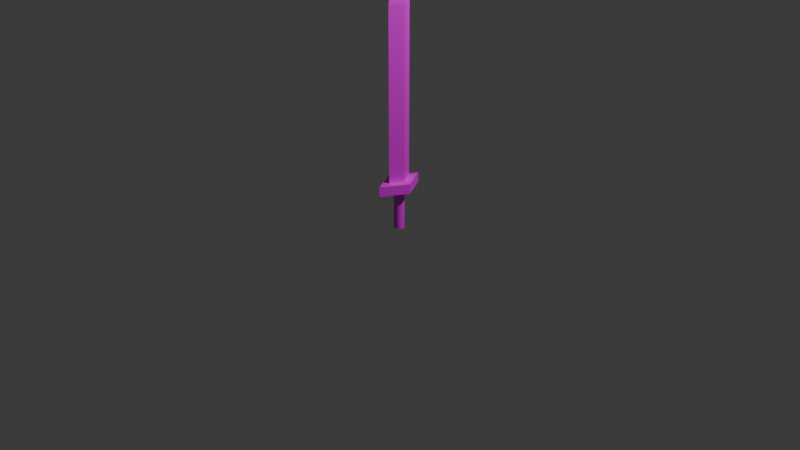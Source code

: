 # Source: Sword.blend  (saved by Blender 4.1.24; exported with 4.5.12 LTS)
import bpy
from mathutils import Matrix  # noqa: F401  (used for matrix-valued properties, if any)

bpy.ops.wm.read_factory_settings(use_empty=True)
scene = bpy.context.scene
scene.name = 'Scene'

# ---- collections
col_collection = bpy.data.collections.new('Collection'); scene.collection.children.link(col_collection)

# ---- images (referenced by path relative to the original .blend; pixels are not part of the script)
import os
ASSET_DIR = os.environ.get("B2B_ASSET_DIR", "")  # directory of the original .blend (textures are referenced by path, not embedded)
HERE = os.path.dirname(os.path.abspath(__file__))  # packed textures are extracted next to this script under _unpacked/

def load_image(name, relpath, width, height, colorspace="sRGB"):
    """Load a texture the original file referenced (path relative to the .blend, or extracted next to this script)."""
    p = next((c for c in (os.path.join(HERE, relpath), os.path.join(ASSET_DIR, relpath)) if relpath and os.path.exists(c)), "")
    if p:
        img = bpy.data.images.load(p, check_existing=True)
        img.name = name
    else:  # same state as the original file: an image datablock whose file is absent (Cycles renders it pink)
        img = bpy.data.images.new(name, width, height)
        img.source = "FILE"
        img.filepath = "//" + (relpath or name)
    img.colorspace_settings.name = colorspace
    return img
img_sword_png = load_image('Sword.png', 'Sword.png', 1024, 1024, 'sRGB')

# ---- materials (node trees are filled in below, after node groups)
mat_002 = bpy.data.materials.new('マテリアル.002')
mat_002.use_transparent_shadow = False

# ---- material node trees
mat_002.use_nodes = True; mat_002.node_tree.nodes.clear()
_N = mat_002.node_tree.nodes; _L = mat_002.node_tree.links
n0 = _N.new('ShaderNodeBsdfPrincipled'); n0.name = 'プリンシプルBSDF'; n0.location = (10, 300)
n1 = _N.new('ShaderNodeOutputMaterial'); n1.name = 'マテリアル出力'; n1.location = (300, 300)
n2 = _N.new('ShaderNodeTexImage'); n2.name = '画像テクスチャ'; n2.location = (-280, 280)
n2.image = img_sword_png
_L.new(n0.outputs[0], n1.inputs[0])
_L.new(n2.outputs[0], n0.inputs[0])
n1.is_active_output = True

# ---- world
world_world = bpy.data.worlds.new('World'); scene.world = world_world
world_world.use_nodes = True; world_world.node_tree.nodes.clear()
_N = world_world.node_tree.nodes; _L = world_world.node_tree.links
n0 = _N.new('ShaderNodeOutputWorld'); n0.name = 'World Output'; n0.location = (300, 300)
n1 = _N.new('ShaderNodeBackground'); n1.name = 'Background'; n1.location = (10, 300)
n1.inputs[0].default_value = (0.05088, 0.05088, 0.05088, 1.0)
_L.new(n1.outputs[0], n0.inputs[0])
n0.is_active_output = True
world_world.color = (0.05088, 0.05088, 0.05088)
world_world.use_sun_shadow = False
world_world.sun_shadow_jitter_overblur = 0.0

# ---- cameras
cam_camera = bpy.data.cameras.new('Camera')
cam_camera.clip_end = 100.0
cam_camera.ortho_scale = 7.314

# ---- lights
light_light = bpy.data.lights.new('Light', 'POINT')
light_light.transmission_factor = 0.0
light_light.energy = 1000.0
light_light.shadow_soft_size = 0.1
light_light.shadow_maximum_resolution = 0.006
light_light.use_absolute_resolution = True

# ---- meshes
me_003 = bpy.data.meshes.new('立方体.003')
me_003.from_pydata([(-3.241e-07, -0.05437, 0.3356), (-3.241e-07, -0.05437, -0.08958), (-0.01061, -0.05333, 0.3356), (0.01061, -0.05333, 0.3356), (0.02081, -0.05023, 0.3356), (0.01061, -0.05333, -0.08958), (0.02081, -0.05023, -0.08958), (0.03021, -0.04521, -0.08958), (0.03845, -0.03845, -0.08958), (0.03021, -0.04521, 0.3356), (0.03845, -0.03845, 0.3356), (0.04521, -0.03021, 0.3356), (0.05023, -0.02081, 0.3356), (0.04521, -0.03021, -0.08958), (0.05023, -0.02081, -0.08958), (0.05333, -0.01061, -0.08958), (0.05437, 3.148e-07, -0.08958), (0.05333, -0.01061, 0.3356), (0.05437, 3.148e-07, 0.3356), (0.05333, 0.01061, 0.3356), (0.05023, 0.02081, 0.3356), (0.05333, 0.01061, -0.08958), (0.05023, 0.02081, -0.08958), (0.04521, 0.03021, -0.08958), (0.03845, 0.03845, -0.08958), (0.04521, 0.03021, 0.3356), (0.03845, 0.03845, 0.3356), (0.03021, 0.04521, 0.3356), (0.02081, 0.05023, 0.3356), (0.03021, 0.04521, -0.08958), (0.02081, 0.05023, -0.08958), (0.01061, 0.05333, -0.08958), (3.055e-07, 0.05437, -0.08958), (0.01061, 0.05333, 0.3356), (3.055e-07, 0.05437, 0.3356), (-0.01061, 0.05333, 0.3356), (-0.02081, 0.05023, 0.3356), (-0.01061, 0.05333, -0.08958), (-0.02081, 0.05023, -0.08958), (-0.03021, 0.04521, -0.08958), (-0.03845, 0.03845, -0.08958), (-0.03021, 0.04521, 0.3356), (-0.03845, 0.03845, 0.3356), (-0.04521, 0.03021, 0.3356), (-0.05023, 0.02081, 0.3356), (-0.04521, 0.03021, -0.08958), (-0.05023, 0.02081, -0.08958), (-0.05333, 0.01061, -0.08958), (-0.05437, -3.204e-07, -0.08958), (-0.05333, 0.01061, 0.3356), (-0.05437, -3.204e-07, 0.3356), (-0.05333, -0.01061, 0.3356), (-0.05023, -0.02081, 0.3356), (-0.05333, -0.01061, -0.08958), (-0.05023, -0.02081, -0.08958), (-0.04521, -0.03021, -0.08958), (-0.03845, -0.03845, -0.08958), (-0.04521, -0.03021, 0.3356), (-0.03845, -0.03845, 0.3356), (-0.03021, -0.04521, 0.3356), (-0.02081, -0.05023, 0.3356), (-0.03021, -0.04521, -0.08958), (-0.02081, -0.05023, -0.08958), (-0.01061, -0.05333, -0.08958), (0.1529, -5.737e-07, 0.3275), (0.1529, -5.737e-07, 0.4311), (5.007e-06, -0.2657, 0.3275), (5.007e-06, -0.2657, 0.4311), (-5.007e-06, 0.2657, 0.3275), (-5.007e-06, 0.2657, 0.4311), (-0.1529, 5.737e-07, 0.3275), (-0.1529, 5.737e-07, 0.4311), (0.07787, -3.017e-07, 0.363), (1.134e-09, 6.301e-10, 2.755), (2.556e-06, -0.1353, 0.363), (-2.556e-06, 0.1353, 0.363), (-0.07787, 3.017e-07, 0.363), (0.07787, -3.017e-07, 2.227), (2.556e-06, -0.1353, 2.227), (-0.07787, 3.017e-07, 2.227), (-2.556e-06, 0.1353, 2.227)], [], [(3, 0, 1, 5), (0, 2, 63, 1), (0, 2, 60, 59, 58, 57, 52, 51, 50, 49, 44, 43, 42, 41, 36, 35, 34, 33, 28, 27, 26, 25, 20, 19, 18, 17, 12, 11, 10, 9, 4, 3), (4, 3, 5, 6), (63, 62, 61, 56, 55, 54, 53, 48, 47, 46, 45, 40, 39, 38, 37, 32, 31, 30, 29, 24, 23, 22, 21, 16, 15, 14, 13, 8, 7, 6, 5, 1), (9, 4, 6, 7), (10, 9, 7, 8), (11, 10, 8, 13), (12, 11, 13, 14), (17, 12, 14, 15), (18, 17, 15, 16), (19, 18, 16, 21), (20, 19, 21, 22), (25, 20, 22, 23), (26, 25, 23, 24), (27, 26, 24, 29), (28, 27, 29, 30), (33, 28, 30, 31), (34, 33, 31, 32), (35, 34, 32, 37), (36, 35, 37, 38), (41, 36, 38, 39), (42, 41, 39, 40), (43, 42, 40, 45), (44, 43, 45, 46), (49, 44, 46, 47), (50, 49, 47, 48), (51, 50, 48, 53), (52, 51, 53, 54), (57, 52, 54, 55), (58, 57, 55, 56), (59, 58, 56, 61), (60, 59, 61, 62), (2, 60, 62, 63), (64, 65, 67, 66), (66, 67, 71, 70), (70, 71, 69, 68), (68, 69, 65, 64), (66, 70, 68, 64), (71, 67, 65, 69), (77, 73, 78), (78, 73, 79), (79, 73, 80), (80, 73, 77), (74, 76, 75, 72), (75, 80, 77, 72), (76, 79, 80, 75), (74, 78, 79, 76), (72, 77, 78, 74)])
_k = set([(72, 74), (72, 75), (73, 77)])
me_003.attributes.new('sharp_edge', 'BOOLEAN', 'EDGE').data.foreach_set('value', [ (min(e.vertices), max(e.vertices)) in _k for e in me_003.edges])
_uv = me_003.uv_layers.new(name='UVマップ')
_uv.uv.foreach_set('vector', [0.7489, 0.8863, 0.7589, 0.8863, 0.7589, 0.4845, 0.7489, 0.4845, 0.4366, 0.8863, 0.4467, 0.8863, 0.4467, 0.4845, 0.4366, 0.4845, 0.9044, 0.8664, 0.8973, 0.8735, 0.8889, 0.8791, 0.8796, 0.8829, 0.8698, 0.8849, 0.8597, 0.8849, 0.8498, 0.8829, 0.8405, 0.8791, 0.8321, 0.8735, 0.825, 0.8664, 0.8194, 0.858, 0.8156, 0.8487, 0.8136, 0.8388, 0.8136, 0.8287, 0.8156, 0.8189, 0.8194, 0.8096, 0.825, 0.8012, 0.8321, 0.7941, 0.8405, 0.7885, 0.8498, 0.7846, 0.8597, 0.7826, 0.8698, 0.7826, 0.8796, 0.7846, 0.8889, 0.7885, 0.8973, 0.7941, 0.9044, 0.8012, 0.91, 0.8096, 0.9139, 0.8189, 0.9158, 0.8287, 0.9158, 0.8388, 0.9139, 0.8487, 0.91, 0.858, 0.7388, 0.8863, 0.7489, 0.8863, 0.7489, 0.4845, 0.7388, 0.4845, 0.8981, 0.524, 0.8897, 0.5184, 0.8804, 0.5145, 0.8705, 0.5126, 0.8605, 0.5126, 0.8506, 0.5145, 0.8413, 0.5184, 0.8329, 0.524, 0.8258, 0.5311, 0.8202, 0.5395, 0.8163, 0.5488, 0.8144, 0.5587, 0.8144, 0.5687, 0.8163, 0.5786, 0.8202, 0.5879, 0.8258, 0.5963, 0.8329, 0.6034, 0.8413, 0.609, 0.8506, 0.6129, 0.8605, 0.6148, 0.8705, 0.6148, 0.8804, 0.6129, 0.8897, 0.609, 0.8981, 0.6034, 0.9052, 0.5963, 0.9108, 0.5879, 0.9147, 0.5786, 0.9166, 0.5687, 0.9166, 0.5587, 0.9147, 0.5488, 0.9108, 0.5395, 0.9052, 0.5311, 0.7287, 0.8863, 0.7388, 0.8863, 0.7388, 0.4845, 0.7287, 0.4845, 0.7186, 0.8863, 0.7287, 0.8863, 0.7287, 0.4845, 0.7186, 0.4845, 0.7086, 0.8863, 0.7186, 0.8863, 0.7186, 0.4845, 0.7086, 0.4845, 0.6985, 0.8863, 0.7086, 0.8863, 0.7086, 0.4845, 0.6985, 0.4845, 0.6884, 0.8863, 0.6985, 0.8863, 0.6985, 0.4845, 0.6884, 0.4845, 0.6784, 0.8863, 0.6884, 0.8863, 0.6884, 0.4845, 0.6784, 0.4845, 0.6683, 0.8863, 0.6784, 0.8863, 0.6784, 0.4845, 0.6683, 0.4845, 0.6582, 0.8863, 0.6683, 0.8863, 0.6683, 0.4845, 0.6582, 0.4845, 0.6481, 0.8863, 0.6582, 0.8863, 0.6582, 0.4845, 0.6481, 0.4845, 0.6381, 0.8863, 0.6481, 0.8863, 0.6481, 0.4845, 0.6381, 0.4845, 0.628, 0.8863, 0.6381, 0.8863, 0.6381, 0.4845, 0.628, 0.4845, 0.6179, 0.8863, 0.628, 0.8863, 0.628, 0.4845, 0.6179, 0.4845, 0.6079, 0.8863, 0.6179, 0.8863, 0.6179, 0.4845, 0.6079, 0.4845, 0.5978, 0.8863, 0.6079, 0.8863, 0.6079, 0.4845, 0.5978, 0.4845, 0.5877, 0.8863, 0.5978, 0.8863, 0.5978, 0.4845, 0.5877, 0.4845, 0.5776, 0.8863, 0.5877, 0.8863, 0.5877, 0.4845, 0.5776, 0.4845, 0.5676, 0.8863, 0.5776, 0.8863, 0.5776, 0.4845, 0.5676, 0.4845, 0.5575, 0.8863, 0.5676, 0.8863, 0.5676, 0.4845, 0.5575, 0.4845, 0.5474, 0.8863, 0.5575, 0.8863, 0.5575, 0.4845, 0.5474, 0.4845, 0.5374, 0.8863, 0.5474, 0.8863, 0.5474, 0.4845, 0.5374, 0.4845, 0.5273, 0.8863, 0.5374, 0.8863, 0.5374, 0.4845, 0.5273, 0.4845, 0.5172, 0.8863, 0.5273, 0.8863, 0.5273, 0.4845, 0.5172, 0.4845, 0.5071, 0.8863, 0.5172, 0.8863, 0.5172, 0.4845, 0.5071, 0.4845, 0.4971, 0.8863, 0.5071, 0.8863, 0.5071, 0.4845, 0.4971, 0.4845, 0.487, 0.8863, 0.4971, 0.8863, 0.4971, 0.4845, 0.487, 0.4845, 0.4769, 0.8863, 0.487, 0.8863, 0.487, 0.4845, 0.4769, 0.4845, 0.4669, 0.8863, 0.4769, 0.8863, 0.4769, 0.4845, 0.4669, 0.4845, 0.4568, 0.8863, 0.4669, 0.8863, 0.4669, 0.4845, 0.4568, 0.4845, 0.4467, 0.8863, 0.4568, 0.8863, 0.4568, 0.4845, 0.4467, 0.4845, 0.7651, 0.05177, 0.7583, 0.1319, 0.5211, 0.1118, 0.5278, 0.03171, 0.4628, 0.1639, 0.5211, 0.1118, 0.6291, 0.2506, 0.5921, 0.2834, 0.5921, 0.2834, 0.6291, 0.2506, 0.7584, 0.37, 0.7003, 0.4223, 0.8388, 0.37, 0.7584, 0.37, 0.7583, 0.1319, 0.8387, 0.1319, 0.4628, 0.1639, 0.5921, 0.2834, 0.7003, 0.4223, 0.4628, 0.4023, 0.6291, 0.2506, 0.5211, 0.1118, 0.7583, 0.1319, 0.7584, 0.37, 0.3355, 0.7953, 0.2057, 1.003, 0.2717, 0.7776, 0.2717, 0.7776, 0.2057, 1.003, 0.2045, 0.7755, 0.2045, 0.7755, 0.2057, 1.003, 0.1434, 0.7782, 0.1434, 0.7782, 0.2057, 1.003, 0.08045, 0.7952, 0.2752, 0.04398, 0.2109, 0.06341, 0.1474, 0.04378, 0.2111, -0.003255, 0.1474, 0.04378, 0.1434, 0.7782, 0.08045, 0.7952, 0.08045, 0.04345, 0.2109, 0.06341, 0.2045, 0.7755, 0.1434, 0.7782, 0.1474, 0.04378, 0.2752, 0.04398, 0.2717, 0.7776, 0.2045, 0.7755, 0.2109, 0.06341, 0.3381, 0.0442, 0.3355, 0.7953, 0.2717, 0.7776, 0.2752, 0.04398])
me_003.materials.append(mat_002)
me_003.update()

# ---- objects
ob_light = bpy.data.objects.new('Light', light_light)
ob_camera = bpy.data.objects.new('Camera', cam_camera)
ob_002 = bpy.data.objects.new('立方体.002', me_003)

# ---- transforms, parenting, visibility, modifiers, constraints
ob_light.location = (4.076, 1.005, 5.904)
ob_light.rotation_euler = (0.6503, 0.05522, 1.866)
ob_light.lock_rotations_4d = False
ob_light.empty_display_type = 'ARROWS'
ob_light.color = (0.0, 0.0, 0.0, 0.0)
ob_light.lineart.crease_threshold = 0.0
ob_camera.location = (7.359, -6.926, 4.958)
ob_camera.rotation_euler = (1.109, 0.0, 0.8149)
ob_camera.lock_rotations_4d = False
ob_camera.empty_display_type = 'ARROWS'
ob_camera.color = (0.0, 0.0, 0.0, 0.0)
ob_camera.display_type = 'WIRE'
ob_camera.lineart.crease_threshold = 0.0
ob_002.location = (0.0, 0.0, 0.0)

# ---- collection membership
col_collection.objects.link(ob_light)
col_collection.objects.link(ob_camera)
col_collection.objects.link(ob_002)

# ---- scene / render settings (as saved in the file)
scene.camera = ob_camera
scene.frame_start = 1; scene.frame_end = 250; scene.frame_set(0)
scene.render.engine = 'BLENDER_EEVEE_NEXT'
scene.cycles.sampling_pattern = 'TABULATED_SOBOL'
scene.eevee.ray_tracing_options.trace_max_roughness = 0.0
bpy.context.view_layer.update()
